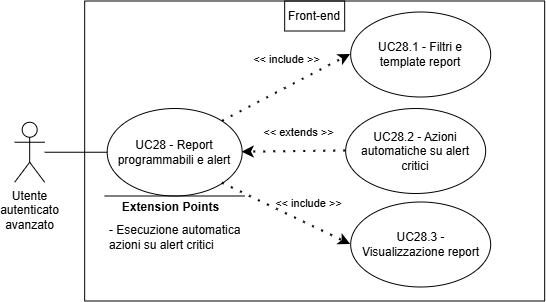

The diagram above was exported from draw.io. Its source (the exported page's mxGraphModel, read from the mxfile embedded in the PNG):
<mxGraphModel dx="2108" dy="543" grid="1" gridSize="10" guides="1" tooltips="1" connect="1" arrows="1" fold="1" page="1" pageScale="1" pageWidth="827" pageHeight="1169" math="0" shadow="0">
  <root>
    <mxCell id="0" />
    <mxCell id="1" parent="0" />
    <mxCell id="-nfUisIGnEc5rfVF7fdZ-271" edge="1" parent="1" style="endArrow=classic;html=1;rounded=0;" value="">
      <mxGeometry height="50" relative="1" width="50" as="geometry">
        <mxPoint x="-1319.8333333581686" y="659.5" as="sourcePoint" />
        <mxPoint x="-1319.8333333581686" y="659.5" as="targetPoint" />
      </mxGeometry>
    </mxCell>
    <mxCell id="-nfUisIGnEc5rfVF7fdZ-272" parent="1" style="swimlane;startSize=0;" value="" vertex="1">
      <mxGeometry height="300" width="460" x="-1273.8333333581686" y="473.5" as="geometry">
        <mxRectangle height="40" width="50" x="310" y="350" as="alternateBounds" />
      </mxGeometry>
    </mxCell>
    <mxCell id="-nfUisIGnEc5rfVF7fdZ-273" parent="-nfUisIGnEc5rfVF7fdZ-272" style="shape=umlActor;verticalLabelPosition=bottom;verticalAlign=top;html=1;outlineConnect=0;align=center;" value="Utente&lt;div&gt;autenticato&lt;/div&gt;&lt;div&gt;avanzato&lt;/div&gt;" vertex="1">
      <mxGeometry height="60" width="30" x="-70" y="121.25" as="geometry" />
    </mxCell>
    <mxCell id="-nfUisIGnEc5rfVF7fdZ-274" parent="-nfUisIGnEc5rfVF7fdZ-272" style="ellipse;whiteSpace=wrap;html=1;" value="" vertex="1">
      <mxGeometry height="87.5" width="135" x="22.5" y="107.5" as="geometry" />
    </mxCell>
    <mxCell id="-nfUisIGnEc5rfVF7fdZ-275" edge="1" parent="-nfUisIGnEc5rfVF7fdZ-272" source="-nfUisIGnEc5rfVF7fdZ-273" style="endArrow=none;html=1;rounded=0;entryX=0;entryY=0.5;entryDx=0;entryDy=0;" target="-nfUisIGnEc5rfVF7fdZ-274" value="">
      <mxGeometry height="50" relative="1" width="50" as="geometry">
        <mxPoint x="160" y="298.75" as="sourcePoint" />
        <mxPoint x="210" y="248.75" as="targetPoint" />
      </mxGeometry>
    </mxCell>
    <mxCell id="-nfUisIGnEc5rfVF7fdZ-276" edge="1" parent="-nfUisIGnEc5rfVF7fdZ-272" style="endArrow=none;html=1;rounded=0;" value="">
      <mxGeometry height="50" relative="1" width="50" as="geometry">
        <Array as="points" />
        <mxPoint x="20.00999999999999" y="195" as="sourcePoint" />
        <mxPoint x="160.01" y="195" as="targetPoint" />
      </mxGeometry>
    </mxCell>
    <mxCell id="-nfUisIGnEc5rfVF7fdZ-277" connectable="0" parent="-nfUisIGnEc5rfVF7fdZ-276" style="edgeLabel;html=1;align=center;verticalAlign=middle;resizable=0;points=[];" value="&lt;b&gt;&lt;font style=&quot;font-size: 12px;&quot;&gt;Extension Points&lt;/font&gt;&lt;/b&gt;" vertex="1">
      <mxGeometry relative="1" x="0.6462" as="geometry">
        <mxPoint x="-50" y="11" as="offset" />
      </mxGeometry>
    </mxCell>
    <mxCell id="-nfUisIGnEc5rfVF7fdZ-278" parent="-nfUisIGnEc5rfVF7fdZ-272" style="text;html=1;align=left;verticalAlign=middle;whiteSpace=wrap;rounded=0;" value="- Esecuzione automatica azioni su alert critici" vertex="1">
      <mxGeometry height="30" width="137.5" x="22.49999999999999" y="221" as="geometry" />
    </mxCell>
    <mxCell id="-nfUisIGnEc5rfVF7fdZ-279" parent="-nfUisIGnEc5rfVF7fdZ-272" style="ellipse;whiteSpace=wrap;html=1;" value="" vertex="1">
      <mxGeometry height="85" width="140" x="266" y="11" as="geometry" />
    </mxCell>
    <mxCell id="-nfUisIGnEc5rfVF7fdZ-280" parent="-nfUisIGnEc5rfVF7fdZ-272" style="text;html=1;align=center;verticalAlign=middle;whiteSpace=wrap;rounded=0;" value="UC28.1 - Filtri e template report" vertex="1">
      <mxGeometry height="70" width="130" x="271" y="18.5" as="geometry" />
    </mxCell>
    <mxCell id="-nfUisIGnEc5rfVF7fdZ-281" edge="1" parent="-nfUisIGnEc5rfVF7fdZ-272" source="-nfUisIGnEc5rfVF7fdZ-274" style="endArrow=classic;startArrow=none;endFill=1;startFill=0;html=1;verticalAlign=bottom;dashed=1;labelBackgroundColor=none;rounded=0;dashPattern=1 4;curved=0;endSize=6;strokeWidth=2;exitX=1;exitY=0;exitDx=0;exitDy=0;entryX=0;entryY=0.5;entryDx=0;entryDy=0;" target="-nfUisIGnEc5rfVF7fdZ-279" value="&amp;lt;&amp;lt; include &amp;gt;&amp;gt;">
      <mxGeometry relative="1" width="160" x="0.1177" y="17" as="geometry">
        <mxPoint as="offset" />
        <Array as="points" />
        <mxPoint x="124" y="17.25" as="sourcePoint" />
        <mxPoint x="180" y="226.25" as="targetPoint" />
      </mxGeometry>
    </mxCell>
    <mxCell id="-nfUisIGnEc5rfVF7fdZ-282" parent="-nfUisIGnEc5rfVF7fdZ-272" style="ellipse;whiteSpace=wrap;html=1;" value="" vertex="1">
      <mxGeometry height="85" width="140" x="261" y="107.5" as="geometry" />
    </mxCell>
    <mxCell id="-nfUisIGnEc5rfVF7fdZ-283" parent="-nfUisIGnEc5rfVF7fdZ-272" style="text;html=1;align=center;verticalAlign=middle;whiteSpace=wrap;rounded=0;" value="UC28.2 - Azioni automatiche su alert critici" vertex="1">
      <mxGeometry height="70" width="130" x="266" y="115" as="geometry" />
    </mxCell>
    <mxCell id="-nfUisIGnEc5rfVF7fdZ-284" edge="1" parent="-nfUisIGnEc5rfVF7fdZ-272" source="-nfUisIGnEc5rfVF7fdZ-282" style="endArrow=classic;startArrow=none;endFill=1;startFill=0;html=1;verticalAlign=bottom;dashed=1;labelBackgroundColor=none;rounded=0;dashPattern=1 4;curved=0;endSize=6;strokeWidth=2;exitX=0;exitY=0.5;exitDx=0;exitDy=0;entryX=1;entryY=0.5;entryDx=0;entryDy=0;" target="-nfUisIGnEc5rfVF7fdZ-274" value="&amp;lt;&amp;lt; extends &amp;gt;&amp;gt;">
      <mxGeometry relative="1" width="160" x="-0.0873" y="-10" as="geometry">
        <mxPoint as="offset" />
        <Array as="points" />
        <mxPoint x="210" y="480" as="sourcePoint" />
        <mxPoint x="224" y="431" as="targetPoint" />
      </mxGeometry>
    </mxCell>
    <mxCell id="-nfUisIGnEc5rfVF7fdZ-285" edge="1" parent="-nfUisIGnEc5rfVF7fdZ-272" source="-nfUisIGnEc5rfVF7fdZ-274" style="endArrow=classic;startArrow=none;endFill=1;startFill=0;html=1;verticalAlign=bottom;dashed=1;labelBackgroundColor=none;rounded=0;dashPattern=1 4;curved=0;endSize=6;strokeWidth=2;exitX=1;exitY=1;exitDx=0;exitDy=0;entryX=0;entryY=0.5;entryDx=0;entryDy=0;" target="-nfUisIGnEc5rfVF7fdZ-286" value="&amp;lt;&amp;lt; include &amp;gt;&amp;gt;">
      <mxGeometry relative="1" width="160" x="0.2687" y="11" as="geometry">
        <mxPoint as="offset" />
        <Array as="points" />
        <mxPoint x="354" y="381" as="sourcePoint" />
        <mxPoint x="204" y="391" as="targetPoint" />
      </mxGeometry>
    </mxCell>
    <mxCell id="-nfUisIGnEc5rfVF7fdZ-286" parent="-nfUisIGnEc5rfVF7fdZ-272" style="ellipse;whiteSpace=wrap;html=1;" value="" vertex="1">
      <mxGeometry height="85" width="140" x="266" y="201" as="geometry" />
    </mxCell>
    <mxCell id="-nfUisIGnEc5rfVF7fdZ-287" parent="-nfUisIGnEc5rfVF7fdZ-272" style="text;html=1;align=center;verticalAlign=middle;whiteSpace=wrap;rounded=0;" value="UC28.3 - Visualizzazione report" vertex="1">
      <mxGeometry height="71.5" width="121" x="275.5" y="207.75" as="geometry" />
    </mxCell>
    <mxCell id="-nfUisIGnEc5rfVF7fdZ-288" parent="-nfUisIGnEc5rfVF7fdZ-272" style="text;html=1;align=center;verticalAlign=middle;whiteSpace=wrap;rounded=0;" value="&lt;div style=&quot;&quot;&gt;UC28 - Report programmabili e alert&lt;/div&gt;" vertex="1">
      <mxGeometry height="70" width="123.75" x="28.13000000000011" y="116.25" as="geometry" />
    </mxCell>
    <mxCell id="-nfUisIGnEc5rfVF7fdZ-289" parent="-nfUisIGnEc5rfVF7fdZ-272" style="text;html=1;align=center;verticalAlign=middle;whiteSpace=wrap;rounded=0;perimeterSpacing=1;strokeColor=default;" value="Front-end" vertex="1">
      <mxGeometry height="30" width="60" x="200" as="geometry" />
    </mxCell>
  </root>
</mxGraphModel>